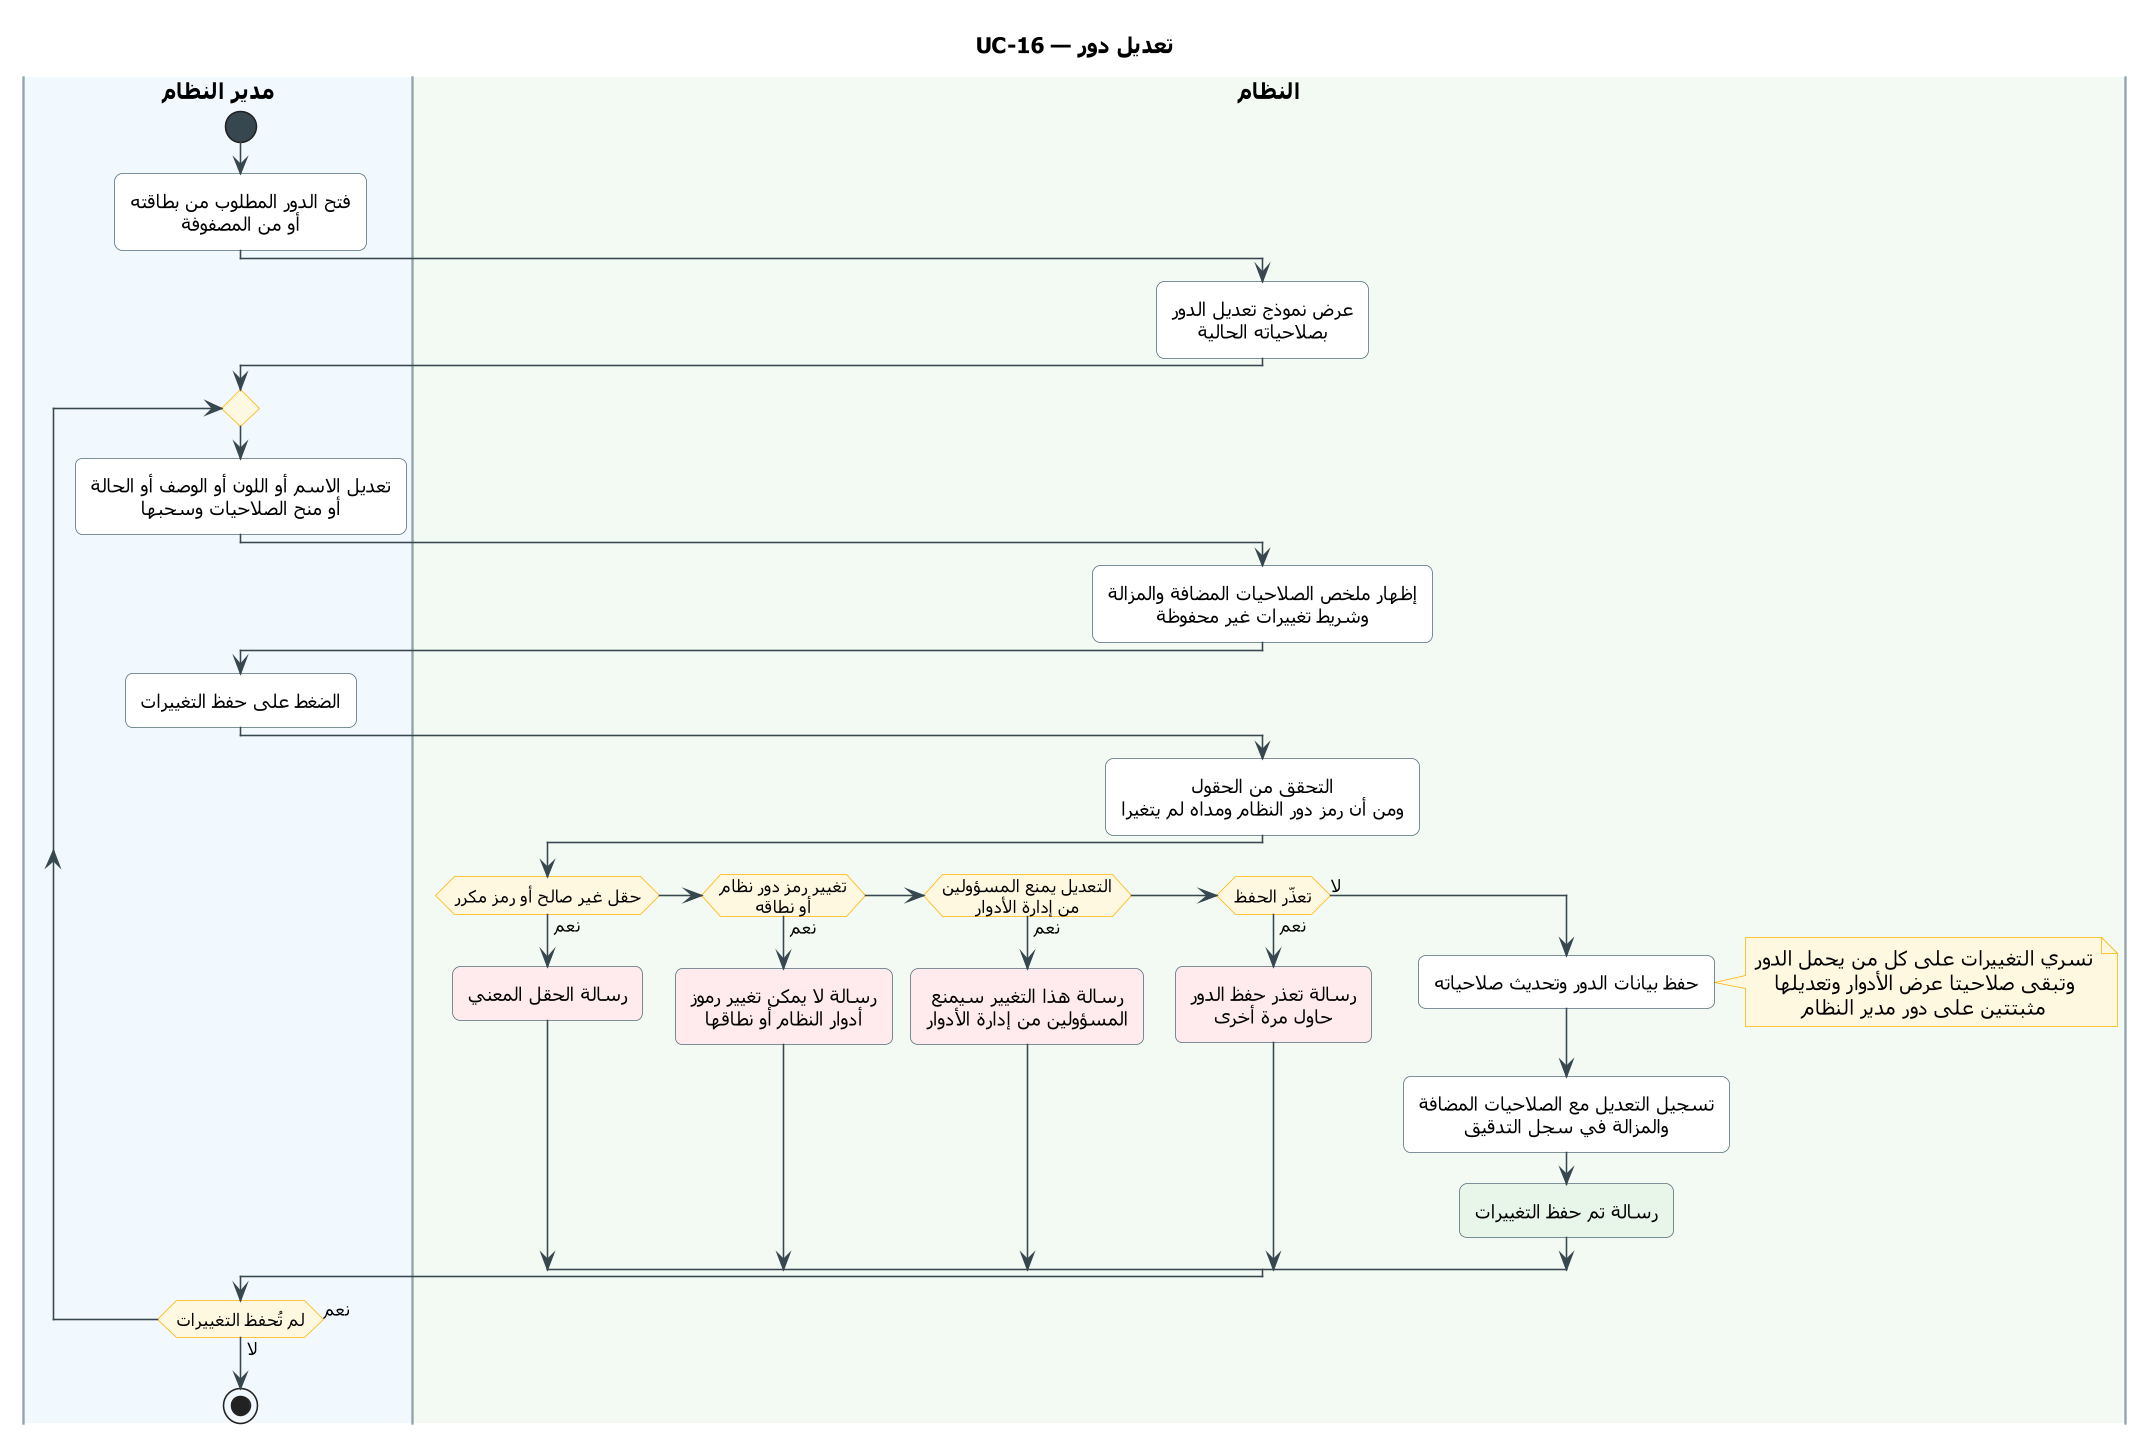

The diagram above was rendered by PlantUML. Its source (embedded in the PNG):
@startuml UC-16
skinparam dpi 150
' ===== النمط الموحّد (انسخه مع المخطط) =====
skinparam defaultFontName Tahoma
skinparam shadowing false
skinparam roundcorner 10
skinparam defaultTextAlignment center
skinparam ArrowColor #37474F
skinparam ActivityBackgroundColor #FFFFFF
skinparam ActivityBorderColor #546E7A
skinparam ActivityDiamondBackgroundColor #FFF8E1
skinparam ActivityDiamondBorderColor #FFB300
skinparam ActivityStartColor #37474F
skinparam ActivityEndColor #37474F
skinparam ActivityBarColor #37474F
skinparam NoteBackgroundColor #FFF8E1
skinparam NoteBorderColor #FFB300
skinparam SwimlaneBorderColor #90A4AE
skinparam SwimlaneTitleFontSize 14
skinparam SwimlaneTitleFontStyle bold
' ===== المخطط =====
title UC-16 — تعديل دور

|#F1F8FE|مدير النظام|
|#F3FAF3|النظام|
|مدير النظام|
start
:فتح الدور المطلوب من بطاقته
أو من المصفوفة;
|النظام|
:عرض نموذج تعديل الدور
بصلاحياته الحالية;
|مدير النظام|
repeat
  :تعديل الاسم أو اللون أو الوصف أو الحالة
  أو منح الصلاحيات وسحبها;
  |النظام|
  :إظهار ملخص الصلاحيات المضافة والمزالة
  وشريط تغييرات غير محفوظة;
  |مدير النظام|
  :الضغط على حفظ التغييرات;
  |النظام|
  :التحقق من الحقول
  ومن أن رمز دور النظام ومداه لم يتغيرا;
  if (حقل غير صالح أو رمز مكرر) then (نعم)
    #FFEBEE:رسالة الحقل المعني;
  elseif (تغيير رمز دور نظام\nأو نطاقه) then (نعم)
    #FFEBEE:رسالة لا يمكن تغيير رموز
    أدوار النظام أو نطاقها;
  elseif (التعديل يمنع المسؤولين\nمن إدارة الأدوار) then (نعم)
    #FFEBEE:رسالة هذا التغيير سيمنع
    المسؤولين من إدارة الأدوار;
  elseif (تعذّر الحفظ) then (نعم)
    #FFEBEE:رسالة تعذر حفظ الدور
    حاول مرة أخرى;
  else (لا)
    :حفظ بيانات الدور وتحديث صلاحياته;
    note right
      تسري التغييرات على كل من يحمل الدور
      وتبقى صلاحيتا عرض الأدوار وتعديلها
      مثبتتين على دور مدير النظام
    end note
    :تسجيل التعديل مع الصلاحيات المضافة
    والمزالة في سجل التدقيق;
    #E8F5E9:رسالة تم حفظ التغييرات;
  endif
  |مدير النظام|
repeat while (لم تُحفظ التغييرات) is (نعم) not (لا)
stop
@enduml